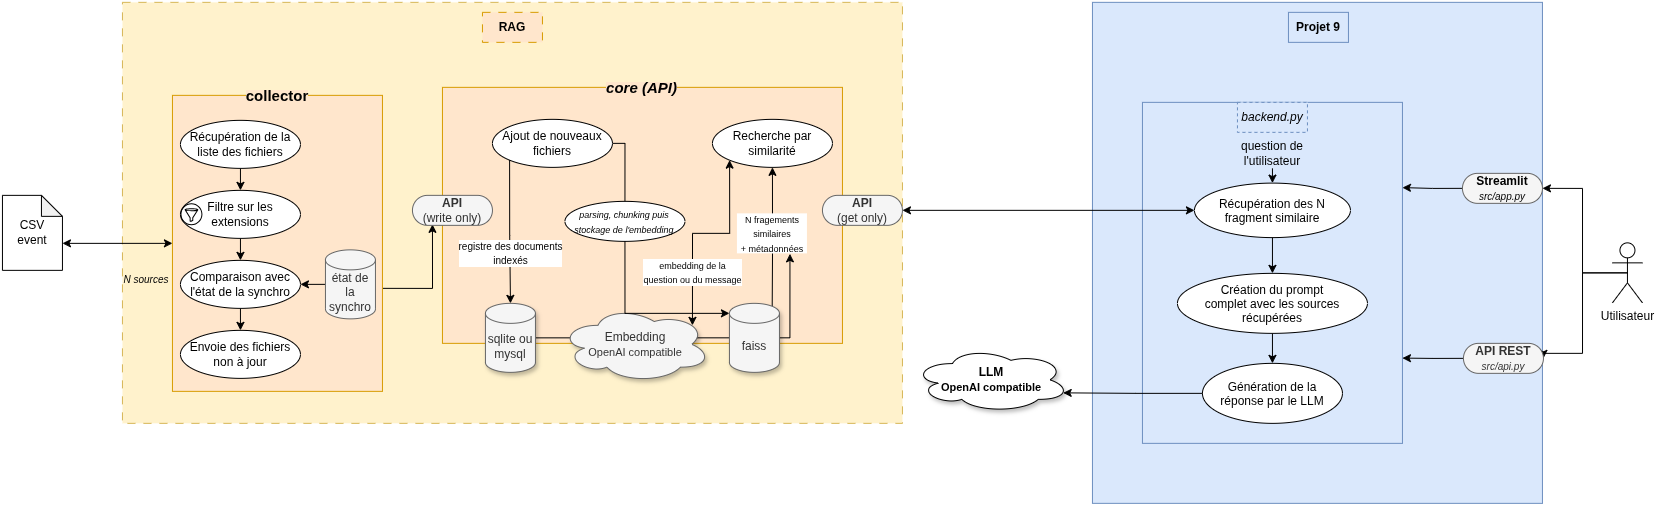

The diagram above was exported from draw.io. Its source (the exported page's mxGraphModel, read from the mxfile embedded in the PNG):
<mxGraphModel dx="2491" dy="976" grid="1" gridSize="10" guides="1" tooltips="1" connect="1" arrows="1" fold="1" page="1" pageScale="1" pageWidth="827" pageHeight="1169" math="0" shadow="0">
  <root>
    <mxCell id="0" />
    <mxCell id="1" parent="0" />
    <mxCell id="Vs4ef5sKF6wO79J5GDXg-8" parent="1" style="rounded=0;whiteSpace=wrap;html=1;fillColor=#dae8fc;strokeColor=#6c8ebf;" value="" vertex="1">
      <mxGeometry height="501" width="450" x="720" y="419" as="geometry" />
    </mxCell>
    <mxCell id="KzUoceG6SUn0CerbZO8c-7" parent="1" style="rounded=0;whiteSpace=wrap;html=1;fillColor=#dae8fc;strokeColor=#6c8ebf;" value="" vertex="1">
      <mxGeometry height="341" width="260" x="770" y="519" as="geometry" />
    </mxCell>
    <mxCell id="3rGSllW58R8t26pbWYc3-2" parent="1" style="rounded=0;whiteSpace=wrap;html=1;fillColor=#fff2cc;strokeColor=#d6b656;dashed=1;dashPattern=8 8;" value="" vertex="1">
      <mxGeometry height="421" width="780" x="-250" y="419" as="geometry" />
    </mxCell>
    <mxCell id="3rGSllW58R8t26pbWYc3-4" parent="1" style="text;html=1;whiteSpace=wrap;strokeColor=#d79b00;fillColor=#ffe6cc;align=center;verticalAlign=middle;rounded=0;dashed=1;dashPattern=8 8;" value="&lt;b&gt;RAG&lt;/b&gt;" vertex="1">
      <mxGeometry height="30" width="60" x="110" y="429" as="geometry" />
    </mxCell>
    <mxCell id="yXgbJxa-j4bLDOCEtQSK-5" parent="1" style="ellipse;shape=cloud;whiteSpace=wrap;html=1;shadow=1;" value="&lt;span style=&quot;background-color: light-dark(#ffffff, var(--ge-dark-color, #121212));&quot;&gt;&lt;b&gt;LLM&lt;br&gt;&lt;font style=&quot;font-size: 11px;&quot;&gt;OpenAI compatible&lt;/font&gt;&lt;/b&gt;&lt;/span&gt;" vertex="1">
      <mxGeometry height="65" width="156" x="541" y="764" as="geometry" />
    </mxCell>
    <mxCell id="HiA8_3NL9P3idOxE7Qep-3" edge="1" parent="1" source="59-0FPHEKeS0IrBP6sS9-8" style="edgeStyle=orthogonalEdgeStyle;rounded=0;orthogonalLoop=1;jettySize=auto;html=1;exitX=0.5;exitY=0.5;exitDx=0;exitDy=0;exitPerimeter=0;entryX=1;entryY=0.5;entryDx=0;entryDy=0;" target="KzUoceG6SUn0CerbZO8c-2">
      <mxGeometry relative="1" as="geometry">
        <Array as="points">
          <mxPoint x="1210.03" y="689.51" />
          <mxPoint x="1210.03" y="605" />
        </Array>
        <mxPoint x="1106" y="664.5" as="targetPoint" />
      </mxGeometry>
    </mxCell>
    <mxCell id="KzUoceG6SUn0CerbZO8c-3" edge="1" parent="1" source="59-0FPHEKeS0IrBP6sS9-8" style="edgeStyle=orthogonalEdgeStyle;rounded=0;orthogonalLoop=1;jettySize=auto;html=1;exitX=0.5;exitY=0.5;exitDx=0;exitDy=0;exitPerimeter=0;entryX=1;entryY=0.5;entryDx=0;entryDy=0;" target="KzUoceG6SUn0CerbZO8c-1">
      <mxGeometry relative="1" as="geometry">
        <Array as="points">
          <mxPoint x="1255" y="690" />
          <mxPoint x="1210" y="690" />
          <mxPoint x="1210" y="770" />
          <mxPoint x="1171" y="770" />
        </Array>
      </mxGeometry>
    </mxCell>
    <mxCell id="59-0FPHEKeS0IrBP6sS9-8" parent="1" style="shape=umlActor;verticalLabelPosition=bottom;verticalAlign=top;html=1;outlineConnect=0;" value="Utilisateur" vertex="1">
      <mxGeometry height="60" width="30" x="1240" y="659.5" as="geometry" />
    </mxCell>
    <mxCell id="Vs4ef5sKF6wO79J5GDXg-9" parent="1" style="text;html=1;whiteSpace=wrap;strokeColor=#6c8ebf;fillColor=#dae8fc;align=center;verticalAlign=middle;rounded=0;" value="&lt;b&gt;Projet 9&lt;/b&gt;" vertex="1">
      <mxGeometry height="30" width="60" x="916" y="429" as="geometry" />
    </mxCell>
    <mxCell id="BErEykUT-LaqPf5EabWF-1" parent="1" style="shape=note;whiteSpace=wrap;html=1;backgroundOutline=1;darkOpacity=0.05;size=21;" value="&lt;div&gt;CSV&lt;/div&gt;&lt;div&gt;event&lt;/div&gt;" vertex="1">
      <mxGeometry height="75" width="60" x="-370" y="612.01" as="geometry" />
    </mxCell>
    <mxCell id="mMKmiwY_ObpLR485JhNZ-4" edge="1" parent="1" source="mMKmiwY_ObpLR485JhNZ-1" style="edgeStyle=orthogonalEdgeStyle;rounded=0;orthogonalLoop=1;jettySize=auto;html=1;exitX=0;exitY=0.5;exitDx=0;exitDy=0;entryX=0;entryY=0;entryDx=60;entryDy=48;startArrow=classic;startFill=1;entryPerimeter=0;" target="BErEykUT-LaqPf5EabWF-1">
      <mxGeometry relative="1" as="geometry">
        <mxPoint x="-317.5" y="659.9950000000001" as="targetPoint" />
      </mxGeometry>
    </mxCell>
    <mxCell id="mMKmiwY_ObpLR485JhNZ-24" edge="1" parent="1" style="edgeStyle=orthogonalEdgeStyle;rounded=0;orthogonalLoop=1;jettySize=auto;html=1;exitX=1;exitY=0.5;exitDx=0;exitDy=0;entryX=0.25;entryY=1;entryDx=0;entryDy=0;">
      <mxGeometry relative="1" as="geometry">
        <mxPoint x="10" y="705" as="sourcePoint" />
        <mxPoint x="60" y="641" as="targetPoint" />
      </mxGeometry>
    </mxCell>
    <mxCell id="mMKmiwY_ObpLR485JhNZ-1" parent="1" style="rounded=0;whiteSpace=wrap;html=1;fillColor=#ffe6cc;strokeColor=#d79b00;" value="" vertex="1">
      <mxGeometry height="296.01" width="210" x="-200" y="512" as="geometry" />
    </mxCell>
    <mxCell id="mMKmiwY_ObpLR485JhNZ-2" parent="1" style="text;html=1;whiteSpace=wrap;strokeColor=none;fillColor=none;align=center;verticalAlign=middle;rounded=0;" value="&lt;span style=&quot;background-color: rgb(255, 230, 204);&quot;&gt;&lt;b&gt;&lt;font style=&quot;font-size: 15px;&quot;&gt;collector&lt;/font&gt;&lt;/b&gt;&lt;/span&gt;" vertex="1">
      <mxGeometry height="30" width="60" x="-125" y="497" as="geometry" />
    </mxCell>
    <mxCell id="mMKmiwY_ObpLR485JhNZ-12" parent="1" style="rounded=0;whiteSpace=wrap;html=1;fillColor=#ffe6cc;strokeColor=#d79b00;" value="" vertex="1">
      <mxGeometry height="256" width="400" x="70" y="504" as="geometry" />
    </mxCell>
    <mxCell id="mMKmiwY_ObpLR485JhNZ-13" parent="1" style="text;html=1;whiteSpace=wrap;strokeColor=none;fillColor=none;align=center;verticalAlign=middle;rounded=0;" value="&lt;span style=&quot;background-color: rgb(255, 230, 204);&quot;&gt;&lt;b&gt;&lt;font style=&quot;font-size: 15px;&quot;&gt;&lt;i&gt;core (API)&lt;/i&gt;&lt;/font&gt;&lt;/b&gt;&lt;/span&gt;" vertex="1">
      <mxGeometry height="30" width="85" x="227.5" y="489" as="geometry" />
    </mxCell>
    <mxCell id="HiA8_3NL9P3idOxE7Qep-45" edge="1" parent="1" source="mMKmiwY_ObpLR485JhNZ-18" style="edgeStyle=orthogonalEdgeStyle;rounded=0;orthogonalLoop=1;jettySize=auto;html=1;exitX=1;exitY=0.5;exitDx=0;exitDy=0;exitPerimeter=0;entryX=0.75;entryY=1;entryDx=0;entryDy=0;" target="HiA8_3NL9P3idOxE7Qep-47">
      <mxGeometry relative="1" as="geometry" />
    </mxCell>
    <mxCell id="mMKmiwY_ObpLR485JhNZ-18" parent="1" style="shape=cylinder3;whiteSpace=wrap;html=1;boundedLbl=1;backgroundOutline=1;size=9.999999999999886;fillColor=#f5f5f5;fontColor=#333333;strokeColor=#666666;shadow=1;" value="sqlite ou mysql" vertex="1">
      <mxGeometry height="69" width="50" x="113" y="720" as="geometry" />
    </mxCell>
    <mxCell id="HiA8_3NL9P3idOxE7Qep-9" edge="1" parent="1" source="mMKmiwY_ObpLR485JhNZ-23" style="edgeStyle=orthogonalEdgeStyle;rounded=0;orthogonalLoop=1;jettySize=auto;html=1;exitX=1;exitY=0.5;exitDx=0;exitDy=0;entryX=0.5;entryY=0;entryDx=0;entryDy=0;endArrow=none;endFill=0;" target="HiA8_3NL9P3idOxE7Qep-6">
      <mxGeometry relative="1" as="geometry">
        <Array as="points">
          <mxPoint x="253" y="560" />
        </Array>
      </mxGeometry>
    </mxCell>
    <mxCell id="mMKmiwY_ObpLR485JhNZ-23" parent="1" style="ellipse;whiteSpace=wrap;html=1;" value="Ajout de nouveaux fichiers" vertex="1">
      <mxGeometry height="48.01" width="120" x="120" y="536" as="geometry" />
    </mxCell>
    <mxCell id="mMKmiwY_ObpLR485JhNZ-25" edge="1" parent="1" source="mMKmiwY_ObpLR485JhNZ-23" style="edgeStyle=orthogonalEdgeStyle;rounded=0;orthogonalLoop=1;jettySize=auto;html=1;exitX=0;exitY=1;exitDx=0;exitDy=0;entryX=0.5;entryY=0;entryDx=0;entryDy=0;entryPerimeter=0;" target="mMKmiwY_ObpLR485JhNZ-18" value="&lt;font style=&quot;font-size: 10px;&quot;&gt;registre des documents&lt;br&gt;indexés&lt;/font&gt;">
      <mxGeometry relative="1" x="0.3046" as="geometry">
        <mxPoint as="offset" />
      </mxGeometry>
    </mxCell>
    <mxCell id="HiA8_3NL9P3idOxE7Qep-4" edge="1" parent="1" source="Vs4ef5sKF6wO79J5GDXg-6" style="edgeStyle=orthogonalEdgeStyle;rounded=0;orthogonalLoop=1;jettySize=auto;html=1;exitX=0.88;exitY=0.25;exitDx=0;exitDy=0;exitPerimeter=0;entryX=0;entryY=1;entryDx=0;entryDy=0;startArrow=classic;startFill=1;" target="mMKmiwY_ObpLR485JhNZ-34" value="&lt;font style=&quot;font-size: 9px;&quot;&gt;embedding de la&lt;br&gt;question ou du message&lt;/font&gt;">
      <mxGeometry relative="1" x="-0.479" as="geometry">
        <mxPoint as="offset" />
        <Array as="points">
          <mxPoint x="320" y="650" />
          <mxPoint x="357" y="650" />
        </Array>
      </mxGeometry>
    </mxCell>
    <mxCell id="Vs4ef5sKF6wO79J5GDXg-6" parent="1" style="ellipse;shape=cloud;whiteSpace=wrap;html=1;fillColor=#f5f5f5;fontColor=#333333;strokeColor=#666666;shadow=1;" value="&lt;span&gt;Embedding&lt;br&gt;&lt;font style=&quot;font-size: 11px;&quot;&gt;OpenAI compatible&lt;/font&gt;&lt;/span&gt;" vertex="1">
      <mxGeometry height="76" width="150" x="188" y="723" as="geometry" />
    </mxCell>
    <mxCell id="mMKmiwY_ObpLR485JhNZ-34" parent="1" style="ellipse;whiteSpace=wrap;html=1;" value="Recherche par similarité" vertex="1">
      <mxGeometry height="48.01" width="120" x="340" y="536" as="geometry" />
    </mxCell>
    <mxCell id="mMKmiwY_ObpLR485JhNZ-35" edge="1" parent="1" source="mMKmiwY_ObpLR485JhNZ-34" style="edgeStyle=orthogonalEdgeStyle;rounded=0;orthogonalLoop=1;jettySize=auto;html=1;exitX=0.5;exitY=1;exitDx=0;exitDy=0;entryX=0.855;entryY=0;entryDx=0;entryDy=2.899999999999967;entryPerimeter=0;startArrow=classic;startFill=1;endArrow=none;endFill=0;" target="mMKmiwY_ObpLR485JhNZ-17" value="">
      <mxGeometry relative="1" x="-0.1938" y="10" as="geometry">
        <mxPoint as="offset" />
        <Array as="points">
          <mxPoint x="400" y="670" />
          <mxPoint x="400" y="670" />
        </Array>
      </mxGeometry>
    </mxCell>
    <mxCell id="mMKmiwY_ObpLR485JhNZ-40" parent="1" style="rounded=1;whiteSpace=wrap;html=1;arcSize=50;fillColor=#f5f5f5;fontColor=#333333;strokeColor=#666666;" value="&lt;b&gt;API&lt;/b&gt;&lt;div&gt;(get only)&lt;/div&gt;" vertex="1">
      <mxGeometry height="30" width="80" x="450" y="611.99" as="geometry" />
    </mxCell>
    <mxCell id="mMKmiwY_ObpLR485JhNZ-42" parent="1" style="rounded=1;whiteSpace=wrap;html=1;arcSize=50;fillColor=#f5f5f5;strokeColor=#666666;fontColor=#333333;" value="&lt;b&gt;API&lt;/b&gt;&lt;div&gt;(write only)&lt;/div&gt;" vertex="1">
      <mxGeometry height="30" width="80" x="40" y="612" as="geometry" />
    </mxCell>
    <mxCell id="mMKmiwY_ObpLR485JhNZ-49" edge="1" parent="1" source="mMKmiwY_ObpLR485JhNZ-43" style="edgeStyle=orthogonalEdgeStyle;rounded=0;orthogonalLoop=1;jettySize=auto;html=1;exitX=0.5;exitY=1;exitDx=0;exitDy=0;entryX=0.5;entryY=0;entryDx=0;entryDy=0;" target="mMKmiwY_ObpLR485JhNZ-44">
      <mxGeometry relative="1" as="geometry" />
    </mxCell>
    <mxCell id="mMKmiwY_ObpLR485JhNZ-43" parent="1" style="ellipse;whiteSpace=wrap;html=1;" value="Récupération de la liste des fichiers" vertex="1">
      <mxGeometry height="48.01" width="120" x="-192" y="537" as="geometry" />
    </mxCell>
    <mxCell id="mMKmiwY_ObpLR485JhNZ-50" edge="1" parent="1" source="mMKmiwY_ObpLR485JhNZ-44" style="edgeStyle=orthogonalEdgeStyle;rounded=0;orthogonalLoop=1;jettySize=auto;html=1;exitX=0.5;exitY=1;exitDx=0;exitDy=0;entryX=0.5;entryY=0;entryDx=0;entryDy=0;" target="mMKmiwY_ObpLR485JhNZ-45">
      <mxGeometry relative="1" as="geometry" />
    </mxCell>
    <mxCell id="mMKmiwY_ObpLR485JhNZ-44" parent="1" style="ellipse;whiteSpace=wrap;html=1;" value="Filtre sur les extensions" vertex="1">
      <mxGeometry height="48.01" width="120" x="-192" y="607" as="geometry" />
    </mxCell>
    <mxCell id="mMKmiwY_ObpLR485JhNZ-51" edge="1" parent="1" source="mMKmiwY_ObpLR485JhNZ-45" style="edgeStyle=orthogonalEdgeStyle;rounded=0;orthogonalLoop=1;jettySize=auto;html=1;exitX=0.5;exitY=1;exitDx=0;exitDy=0;entryX=0.5;entryY=0;entryDx=0;entryDy=0;" target="mMKmiwY_ObpLR485JhNZ-48">
      <mxGeometry relative="1" as="geometry" />
    </mxCell>
    <mxCell id="mMKmiwY_ObpLR485JhNZ-45" parent="1" style="ellipse;whiteSpace=wrap;html=1;" value="Comparaison avec l'état de la synchro" vertex="1">
      <mxGeometry height="48.01" width="120" x="-192" y="677" as="geometry" />
    </mxCell>
    <mxCell id="mMKmiwY_ObpLR485JhNZ-47" edge="1" parent="1" source="mMKmiwY_ObpLR485JhNZ-46" style="edgeStyle=orthogonalEdgeStyle;rounded=0;orthogonalLoop=1;jettySize=auto;html=1;exitX=0;exitY=0.5;exitDx=0;exitDy=0;exitPerimeter=0;entryX=1;entryY=0.5;entryDx=0;entryDy=0;" target="mMKmiwY_ObpLR485JhNZ-45">
      <mxGeometry relative="1" as="geometry" />
    </mxCell>
    <mxCell id="mMKmiwY_ObpLR485JhNZ-46" parent="1" style="shape=cylinder3;whiteSpace=wrap;html=1;boundedLbl=1;backgroundOutline=1;size=9.999999999999886;fillColor=#f5f5f5;fontColor=#333333;strokeColor=#666666;shadow=0;" value="état de la synchro" vertex="1">
      <mxGeometry height="69" width="50" x="-47" y="666.51" as="geometry" />
    </mxCell>
    <mxCell id="mMKmiwY_ObpLR485JhNZ-48" parent="1" style="ellipse;whiteSpace=wrap;html=1;" value="Envoie des fichiers non à jour" vertex="1">
      <mxGeometry height="48.01" width="120" x="-192" y="747" as="geometry" />
    </mxCell>
    <mxCell id="mMKmiwY_ObpLR485JhNZ-52" parent="1" style="sketch=0;outlineConnect=0;dashed=0;verticalLabelPosition=bottom;verticalAlign=top;align=center;html=1;fontSize=12;fontStyle=0;aspect=fixed;pointerEvents=1;shape=mxgraph.aws4.filtering_rule;fillColor=#000000;" value="" vertex="1">
      <mxGeometry height="21.99" width="21.99" x="-192" y="620.01" as="geometry" />
    </mxCell>
    <mxCell id="cg7zqFByHhkevVp_4ZZu-3" edge="1" parent="1" style="shape=link;endArrow=none;html=1;rounded=0;endFill=0;width=-10;" value="">
      <mxGeometry height="50" relative="1" width="50" as="geometry">
        <mxPoint x="564" y="791" as="sourcePoint" />
        <mxPoint x="564.665334544266" y="790.2796716790397" as="targetPoint" />
      </mxGeometry>
    </mxCell>
    <mxCell id="HiA8_3NL9P3idOxE7Qep-15" edge="1" parent="1" source="KzUoceG6SUn0CerbZO8c-9" style="edgeStyle=orthogonalEdgeStyle;rounded=0;orthogonalLoop=1;jettySize=auto;html=1;exitX=0;exitY=0.5;exitDx=0;exitDy=0;entryX=1;entryY=0.5;entryDx=0;entryDy=0;startArrow=classic;startFill=1;" target="mMKmiwY_ObpLR485JhNZ-40">
      <mxGeometry relative="1" as="geometry" />
    </mxCell>
    <mxCell id="HiA8_3NL9P3idOxE7Qep-6" parent="1" style="ellipse;whiteSpace=wrap;html=1;" value="&lt;div&gt;&lt;font style=&quot;font-size: 9px;&quot;&gt;&lt;i style=&quot;&quot;&gt;parsing, chunking puis&lt;/i&gt;&lt;/font&gt;&lt;/div&gt;&lt;div&gt;&lt;font style=&quot;font-size: 9px;&quot;&gt;&lt;i style=&quot;&quot;&gt;stockage de l'embedding&lt;/i&gt;&lt;/font&gt;&lt;/div&gt;" vertex="1">
      <mxGeometry height="40" width="120" x="192.5" y="618.01" as="geometry" />
    </mxCell>
    <mxCell id="HiA8_3NL9P3idOxE7Qep-7" edge="1" parent="1" source="HiA8_3NL9P3idOxE7Qep-6" style="edgeStyle=orthogonalEdgeStyle;rounded=0;orthogonalLoop=1;jettySize=auto;html=1;exitX=0.5;exitY=1;exitDx=0;exitDy=0;entryX=0;entryY=0;entryDx=0;entryDy=9.999999999999886;entryPerimeter=0;" target="mMKmiwY_ObpLR485JhNZ-17">
      <mxGeometry relative="1" as="geometry" />
    </mxCell>
    <mxCell id="HiA8_3NL9P3idOxE7Qep-11" parent="1" style="text;html=1;whiteSpace=wrap;strokeColor=none;fillColor=none;align=center;verticalAlign=middle;rounded=0;" value="&lt;font style=&quot;font-size: 10px;&quot;&gt;&lt;i&gt;N sources&lt;/i&gt;&lt;/font&gt;" vertex="1">
      <mxGeometry height="30" width="60" x="-256" y="680.99" as="geometry" />
    </mxCell>
    <mxCell id="HiA8_3NL9P3idOxE7Qep-47" parent="1" style="rounded=0;whiteSpace=wrap;html=1;strokeColor=none;align=center;glass=0;shadow=0;" value="&lt;font style=&quot;font-size: 9px;&quot;&gt;&lt;span style=&quot;text-wrap-mode: nowrap;&quot;&gt;N fragements&lt;/span&gt;&lt;/font&gt;&lt;div&gt;&lt;font style=&quot;font-size: 9px;&quot;&gt;&lt;span style=&quot;text-wrap-mode: nowrap;&quot;&gt;similaires&lt;/span&gt;&lt;/font&gt;&lt;/div&gt;&lt;div&gt;&lt;font style=&quot;font-size: 9px;&quot;&gt;&lt;span style=&quot;text-wrap-mode: nowrap;&quot;&gt;+ métadonnées&lt;/span&gt;&lt;/font&gt;&lt;/div&gt;" vertex="1">
      <mxGeometry height="40" width="70" x="365" y="630.51" as="geometry" />
    </mxCell>
    <mxCell id="mMKmiwY_ObpLR485JhNZ-17" parent="1" style="shape=cylinder3;whiteSpace=wrap;html=1;boundedLbl=1;backgroundOutline=1;size=9.999999999999886;fillColor=#f5f5f5;fontColor=#333333;strokeColor=#666666;shadow=1;" value="faiss" vertex="1">
      <mxGeometry height="69" width="50" x="357" y="720" as="geometry" />
    </mxCell>
    <mxCell id="KzUoceG6SUn0CerbZO8c-6" edge="1" parent="1" source="KzUoceG6SUn0CerbZO8c-1" style="edgeStyle=orthogonalEdgeStyle;rounded=0;orthogonalLoop=1;jettySize=auto;html=1;exitX=0;exitY=0.5;exitDx=0;exitDy=0;entryX=1;entryY=0.75;entryDx=0;entryDy=0;" target="KzUoceG6SUn0CerbZO8c-7">
      <mxGeometry relative="1" as="geometry">
        <mxPoint x="1170" y="709.5" as="targetPoint" />
      </mxGeometry>
    </mxCell>
    <mxCell id="KzUoceG6SUn0CerbZO8c-1" parent="1" style="rounded=1;whiteSpace=wrap;html=1;arcSize=50;fillColor=#f5f5f5;fontColor=#333333;strokeColor=#666666;" value="&lt;b&gt;API REST&lt;/b&gt;&lt;div&gt;&lt;font style=&quot;font-size: 10px;&quot;&gt;&lt;i&gt;src/api.py&lt;/i&gt;&lt;/font&gt;&lt;/div&gt;" vertex="1">
      <mxGeometry height="30" width="80" x="1091" y="760" as="geometry" />
    </mxCell>
    <mxCell id="KzUoceG6SUn0CerbZO8c-5" edge="1" parent="1" source="KzUoceG6SUn0CerbZO8c-2" style="edgeStyle=orthogonalEdgeStyle;rounded=0;orthogonalLoop=1;jettySize=auto;html=1;exitX=0;exitY=0.5;exitDx=0;exitDy=0;entryX=1;entryY=0.25;entryDx=0;entryDy=0;" target="KzUoceG6SUn0CerbZO8c-7">
      <mxGeometry relative="1" as="geometry">
        <mxPoint x="1170" y="629.5" as="targetPoint" />
      </mxGeometry>
    </mxCell>
    <mxCell id="KzUoceG6SUn0CerbZO8c-2" parent="1" style="rounded=1;whiteSpace=wrap;html=1;arcSize=50;fillColor=#f5f5f5;fontColor=#333333;strokeColor=#666666;" value="&lt;span style=&quot;color: rgb(0, 0, 0);&quot;&gt;&lt;b&gt;Streamlit&lt;/b&gt;&lt;/span&gt;&lt;div&gt;&lt;span style=&quot;color: rgb(0, 0, 0);&quot;&gt;&lt;font style=&quot;font-size: 10px;&quot;&gt;&lt;i&gt;src/app.py&lt;/i&gt;&lt;/font&gt;&lt;/span&gt;&lt;/div&gt;" vertex="1">
      <mxGeometry height="30" width="80" x="1090" y="590" as="geometry" />
    </mxCell>
    <mxCell id="KzUoceG6SUn0CerbZO8c-8" parent="1" style="text;html=1;whiteSpace=wrap;strokeColor=#6c8ebf;fillColor=#dae8fc;align=center;verticalAlign=middle;rounded=0;dashed=1;" value="&lt;i&gt;&amp;nbsp;backend.py&amp;nbsp;&lt;/i&gt;" vertex="1">
      <mxGeometry height="30" width="70" x="865" y="519" as="geometry" />
    </mxCell>
    <mxCell id="KzUoceG6SUn0CerbZO8c-14" edge="1" parent="1" source="KzUoceG6SUn0CerbZO8c-9" style="edgeStyle=orthogonalEdgeStyle;rounded=0;orthogonalLoop=1;jettySize=auto;html=1;exitX=0.5;exitY=1;exitDx=0;exitDy=0;entryX=0.5;entryY=0;entryDx=0;entryDy=0;" target="KzUoceG6SUn0CerbZO8c-13">
      <mxGeometry relative="1" as="geometry" />
    </mxCell>
    <mxCell id="KzUoceG6SUn0CerbZO8c-9" parent="1" style="ellipse;whiteSpace=wrap;html=1;shapeInside=1;" value="Récupération des N fragment similaire" vertex="1">
      <mxGeometry height="54.49" width="156" x="822" y="599.75" as="geometry" />
    </mxCell>
    <mxCell id="KzUoceG6SUn0CerbZO8c-12" edge="1" parent="1" source="KzUoceG6SUn0CerbZO8c-11" style="edgeStyle=orthogonalEdgeStyle;rounded=0;orthogonalLoop=1;jettySize=auto;html=1;exitX=0.5;exitY=1;exitDx=0;exitDy=0;entryX=0.5;entryY=0;entryDx=0;entryDy=0;" target="KzUoceG6SUn0CerbZO8c-9">
      <mxGeometry relative="1" as="geometry" />
    </mxCell>
    <mxCell id="KzUoceG6SUn0CerbZO8c-11" parent="1" style="text;html=1;whiteSpace=wrap;strokeColor=none;fillColor=none;align=center;verticalAlign=middle;rounded=0;" value="question de l'utilisateur" vertex="1">
      <mxGeometry height="30" width="100" x="850" y="555.01" as="geometry" />
    </mxCell>
    <mxCell id="KzUoceG6SUn0CerbZO8c-16" edge="1" parent="1" source="KzUoceG6SUn0CerbZO8c-13" style="edgeStyle=orthogonalEdgeStyle;rounded=0;orthogonalLoop=1;jettySize=auto;html=1;exitX=0.5;exitY=1;exitDx=0;exitDy=0;entryX=0.5;entryY=0;entryDx=0;entryDy=0;" target="KzUoceG6SUn0CerbZO8c-15">
      <mxGeometry relative="1" as="geometry" />
    </mxCell>
    <mxCell id="KzUoceG6SUn0CerbZO8c-13" parent="1" style="ellipse;whiteSpace=wrap;html=1;shapeInside=1;" value="Création du prompt complet avec les sources récupérées" vertex="1">
      <mxGeometry height="60" width="190" x="805" y="690" as="geometry" />
    </mxCell>
    <mxCell id="KzUoceG6SUn0CerbZO8c-15" parent="1" style="ellipse;whiteSpace=wrap;html=1;shapeInside=1;" value="Génération de la réponse par le LLM" vertex="1">
      <mxGeometry height="60" width="140" x="830" y="780" as="geometry" />
    </mxCell>
    <mxCell id="KzUoceG6SUn0CerbZO8c-17" edge="1" parent="1" source="KzUoceG6SUn0CerbZO8c-15" style="edgeStyle=orthogonalEdgeStyle;rounded=0;orthogonalLoop=1;jettySize=auto;html=1;exitX=0;exitY=0.5;exitDx=0;exitDy=0;entryX=0.96;entryY=0.7;entryDx=0;entryDy=0;entryPerimeter=0;" target="yXgbJxa-j4bLDOCEtQSK-5">
      <mxGeometry relative="1" as="geometry" />
    </mxCell>
  </root>
</mxGraphModel>